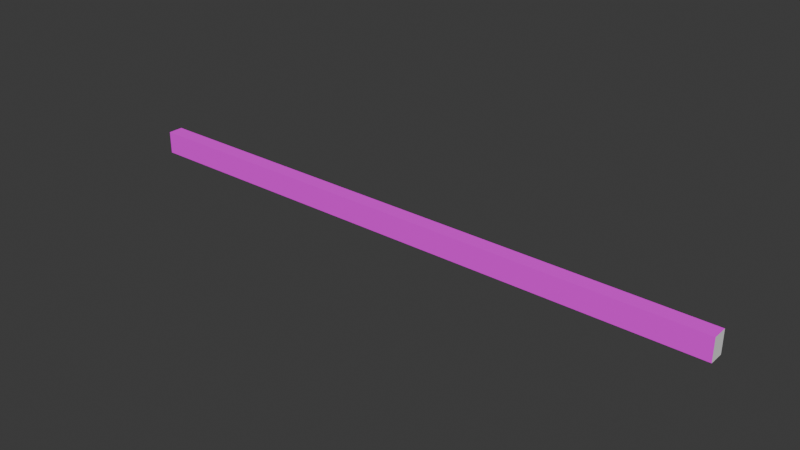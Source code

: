 # Source: barrier.blend  (saved by Blender 4.2.66; exported with 4.5.12 LTS)
import bpy
from mathutils import Matrix  # noqa: F401  (used for matrix-valued properties, if any)

bpy.ops.wm.read_factory_settings(use_empty=True)
scene = bpy.context.scene
scene.name = 'Scene'

# ---- collections
col_collection = bpy.data.collections.new('Collection'); scene.collection.children.link(col_collection)

# ---- images (referenced by path relative to the original .blend; pixels are not part of the script)
import os
ASSET_DIR = os.environ.get("B2B_ASSET_DIR", "")  # directory of the original .blend (textures are referenced by path, not embedded)
HERE = os.path.dirname(os.path.abspath(__file__))  # packed textures are extracted next to this script under _unpacked/

def load_image(name, relpath, width, height, colorspace="sRGB"):
    """Load a texture the original file referenced (path relative to the .blend, or extracted next to this script)."""
    p = next((c for c in (os.path.join(HERE, relpath), os.path.join(ASSET_DIR, relpath)) if relpath and os.path.exists(c)), "")
    if p:
        img = bpy.data.images.load(p, check_existing=True)
        img.name = name
    else:  # same state as the original file: an image datablock whose file is absent (Cycles renders it pink)
        img = bpy.data.images.new(name, width, height)
        img.source = "FILE"
        img.filepath = "//" + (relpath or name)
    img.colorspace_settings.name = colorspace
    return img
img_gate_red_png = load_image('gate_red.png', 'gate_red.png', 1024, 1024, 'sRGB')

# ---- materials (node trees are filled in below, after node groups)
mat_texture = bpy.data.materials.new('Texture')
mat_texture.use_backface_culling = True
mat_white = bpy.data.materials.new('White')
mat_white.use_backface_culling = True

# ---- material node trees
mat_texture.use_nodes = True; mat_texture.node_tree.nodes.clear()
_N = mat_texture.node_tree.nodes; _L = mat_texture.node_tree.links
n0 = _N.new('ShaderNodeBsdfPrincipled'); n0.name = 'Principled BSDF'; n0.location = (10, 300)
n0.inputs[2].default_value = 1.0
n1 = _N.new('ShaderNodeOutputMaterial'); n1.name = 'Material Output'; n1.location = (300, 300)
n2 = _N.new('ShaderNodeTexImage'); n2.name = 'Image Texture'; n2.location = (-280, 280)
n2.image = img_gate_red_png
_L.new(n0.outputs[0], n1.inputs[0])
_L.new(n2.outputs[0], n0.inputs[0])
n1.is_active_output = True
mat_white.use_nodes = True; mat_white.node_tree.nodes.clear()
_N = mat_white.node_tree.nodes; _L = mat_white.node_tree.links
n0 = _N.new('ShaderNodeBsdfPrincipled'); n0.name = 'Principled BSDF'; n0.location = (10, 300)
n0.inputs[0].default_value = (0.7991, 0.7991, 0.7991, 1.0)
n0.inputs[2].default_value = 1.0
n1 = _N.new('ShaderNodeOutputMaterial'); n1.name = 'Material Output'; n1.location = (300, 300)
_L.new(n0.outputs[0], n1.inputs[0])
n1.is_active_output = True

# ---- world
world_world = bpy.data.worlds.new('World'); scene.world = world_world
world_world.use_nodes = True; world_world.node_tree.nodes.clear()
_N = world_world.node_tree.nodes; _L = world_world.node_tree.links
n0 = _N.new('ShaderNodeOutputWorld'); n0.name = 'World Output'; n0.location = (300, 300)
n1 = _N.new('ShaderNodeBackground'); n1.name = 'Background'; n1.location = (10, 300)
n1.inputs[0].default_value = (0.05088, 0.05088, 0.05088, 1.0)
_L.new(n1.outputs[0], n0.inputs[0])
n0.is_active_output = True
world_world.color = (0.05088, 0.05088, 0.05088)
world_world.sun_shadow_jitter_overblur = 0.0

# ---- meshes
me_plane = bpy.data.meshes.new('Plane')
me_plane.from_pydata([(-2.0, -1.0, 0.0), (0.0, -1.0, 0.0), (-2.0, 1.0, 0.0), (0.0, 1.0, 0.0), (-2.0, 1.0, 0.1), (-2.0, -1.0, 0.1), (0.0, -1.0, 0.1), (0.0, 1.0, 0.1)], [], [(3, 2, 4, 7), (1, 6, 5, 0), (1, 3, 7, 6), (2, 0, 5, 4), (2, 3, 1, 0), (4, 5, 6, 7)])
me_plane.polygons.foreach_set('material_index', [0, 0, 1, 1, 0, 0])
_uv = me_plane.uv_layers.new(name='UVMap')
_uv.uv.foreach_set('vector', [1.0, 1.0, 0.0, 1.0, 0.0, 1.0, 1.0, 1.0, 1.0, 0.0, 1.0, 1.0, 0.0, 1.0, 0.0, 2.331e-06, 1.0, 0.0, 1.0, 1.0, 1.0, 1.0, 1.0, 0.0, 0.0, 1.0, 0.0, 0.0, 0.0, 0.0, 0.0, 1.0, 0.0, 1.0, 1.0, 1.0, 1.0, 0.0, 0.0, 0.0, 0.0, 1.0, 0.0, 0.0, 1.0, 0.0, 1.0, 1.0])
me_plane.materials.append(mat_texture)
me_plane.materials.append(mat_white)
me_plane.update()

# ---- objects
ob_plane = bpy.data.objects.new('Plane', me_plane)

# ---- transforms, parenting, visibility, modifiers, constraints
ob_plane.location = (0.0, 0.0, 0.0)
ob_plane.scale = (2.0, 0.05, 1.5)

# ---- collection membership
col_collection.objects.link(ob_plane)

# ---- scene / render settings (as saved in the file)
scene.frame_start = 1; scene.frame_end = 250; scene.frame_set(1)
scene.render.engine = 'BLENDER_EEVEE_NEXT'
bpy.context.view_layer.update()

# ---- added for rendering (the .blend has no active camera and no usable light): camera, sun
cam_auto = bpy.data.cameras.new('AutoCamera')
cam_auto.lens = 50.0
cam_auto.sensor_width = 36.0
cam_auto.clip_end = 1000.0
ob_auto_camera = bpy.data.objects.new('AutoCamera', cam_auto)
scene.collection.objects.link(ob_auto_camera)
ob_auto_camera.location = (1.70466, -4.44559, 3.03872)
ob_auto_camera.rotation_euler = (1.09748, -7.21219e-08, 0.694738)
scene.camera = ob_auto_camera
light_auto_sun = bpy.data.lights.new('AutoSun', 'SUN')
light_auto_sun.energy = 3.0
light_auto_sun.angle = 0.0523599
ob_auto_sun = bpy.data.objects.new('AutoSun', light_auto_sun)
scene.collection.objects.link(ob_auto_sun)
ob_auto_sun.rotation_euler = (0.872665, 0.174533, 0.523599)
bpy.context.view_layer.update()
